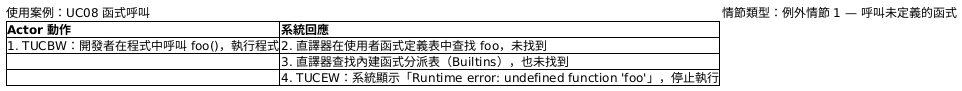

The diagram above was rendered by PlantUML. Its source (embedded in the PNG):
@startsalt
{
  使用案例：UC08 函式呼叫 | 情節類型：例外情節 1 — 呼叫未定義的函式
  {#
    **Actor 動作** | **系統回應**
    1. TUCBW：開發者在程式中呼叫 foo()，執行程式 | 2. 直譯器在使用者函式定義表中查找 foo，未找到
    . | 3. 直譯器查找內建函式分派表（Builtins），也未找到
    . | 4. TUCEW：系統顯示「Runtime error: undefined function 'foo'」，停止執行
  }
}
@endsalt